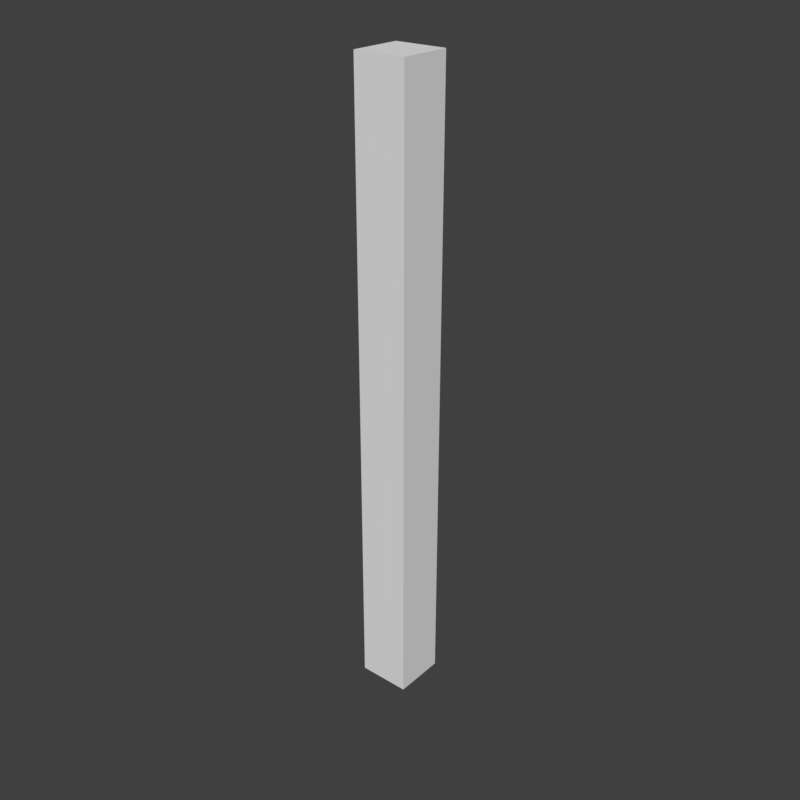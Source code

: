 # Source: SM_Wall_CornerBlock_3x025x025.blend  (saved by Blender 2.79.0; exported with 4.5.12 LTS)
import bpy
from mathutils import Matrix  # noqa: F401  (used for matrix-valued properties, if any)

bpy.ops.wm.read_factory_settings(use_empty=True)
scene = bpy.context.scene
scene.name = 'Scene'

# ---- collections
col_collection_1 = bpy.data.collections.new('Collection 1'); scene.collection.children.link(col_collection_1)

# ---- world
world_world = bpy.data.worlds.new('World'); scene.world = world_world
world_world.color = (0.05088, 0.05088, 0.05088)
world_world.use_sun_shadow = False
world_world.sun_shadow_jitter_overblur = 0.0
world_world.cycles.sampling_method = 'MANUAL'

# ---- meshes
me_sm_wall_cornerblock_3x025x025 = bpy.data.meshes.new('SM_Wall_CornerBlock_3x025x025')
me_sm_wall_cornerblock_3x025x025.from_pydata([(0.0, 0.0, 0.0), (0.0, 0.25, 0.0), (0.25, 0.25, 0.0), (0.25, 0.0, 0.0), (0.0, 0.0, 3.0), (0.0, 0.25, 3.0), (0.25, 0.25, 3.0), (0.25, 0.0, 3.0)], [], [(0, 1, 2, 3), (4, 7, 6, 5), (3, 2, 6, 7), (2, 1, 5, 6), (0, 3, 7, 4), (1, 0, 4, 5)])
me_sm_wall_cornerblock_3x025x025.use_remesh_preserve_volume = False
me_sm_wall_cornerblock_3x025x025.use_remesh_preserve_attributes = False
me_sm_wall_cornerblock_3x025x025.use_mirror_vertex_groups = False
me_sm_wall_cornerblock_3x025x025.update()

# ---- objects
ob_sm_wall_cornerblock_3x025x025 = bpy.data.objects.new('SM_Wall_CornerBlock_3x025x025', me_sm_wall_cornerblock_3x025x025)

# ---- transforms, parenting, visibility, modifiers, constraints
ob_sm_wall_cornerblock_3x025x025.location = (0.0, 0.0, 0.0)
ob_sm_wall_cornerblock_3x025x025.lineart.crease_threshold = 0.0

# ---- collection membership
col_collection_1.objects.link(ob_sm_wall_cornerblock_3x025x025)

# ---- scene / render settings (as saved in the file)
scene.frame_start = 1; scene.frame_end = 250; scene.frame_set(1)
scene.render.engine = 'CYCLES'
scene.render.resolution_x = 1024
scene.render.resolution_y = 1024
scene.render.resolution_percentage = 50
scene.render.dither_intensity = 0.0
scene.cycles.use_denoising = False
scene.cycles.samples = 128
scene.cycles.sampling_pattern = 'TABULATED_SOBOL'
scene.cycles.use_adaptive_sampling = False
scene.cycles.use_light_tree = False
scene.cycles.blur_glossy = 0.0
scene.cycles.sample_clamp_indirect = 0.0
scene.view_settings.view_transform = 'Standard'
bpy.context.view_layer.update()

# ---- added for rendering (the .blend has no active camera and no usable light): camera, sun
cam_auto = bpy.data.cameras.new('AutoCamera')
cam_auto.lens = 50.0
cam_auto.sensor_width = 36.0
cam_auto.clip_end = 1000.0
ob_auto_camera = bpy.data.objects.new('AutoCamera', cam_auto)
scene.collection.objects.link(ob_auto_camera)
ob_auto_camera.location = (2.91988, -3.22886, 3.73591)
ob_auto_camera.rotation_euler = (1.09748, -7.21219e-08, 0.694738)
scene.camera = ob_auto_camera
light_auto_sun = bpy.data.lights.new('AutoSun', 'SUN')
light_auto_sun.energy = 3.0
light_auto_sun.angle = 0.0523599
ob_auto_sun = bpy.data.objects.new('AutoSun', light_auto_sun)
scene.collection.objects.link(ob_auto_sun)
ob_auto_sun.rotation_euler = (0.872665, 0.174533, 0.523599)
bpy.context.view_layer.update()
